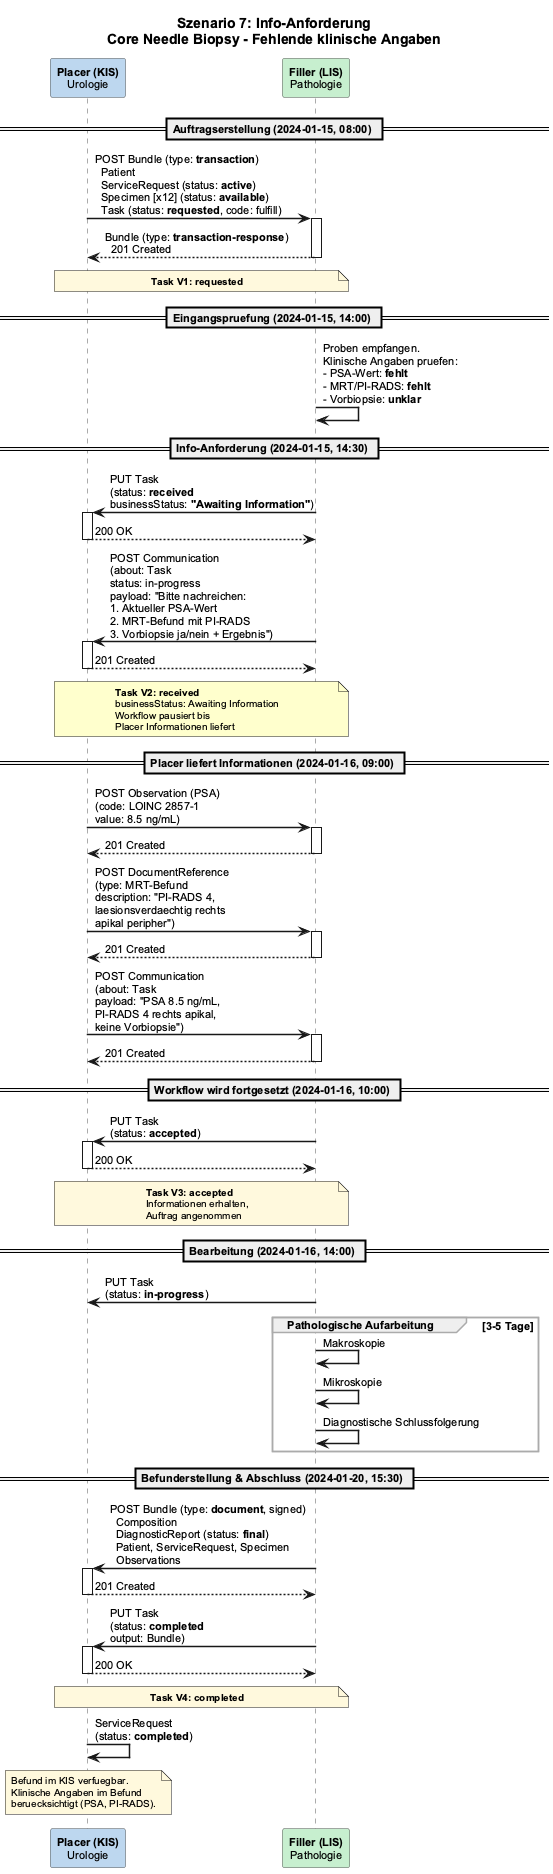

The diagram above was rendered by PlantUML. Its source (embedded in the PNG):
@startuml CoreNeedleBiopsy_Workflow_InfoRequest
title Szenario 7: Info-Anforderung\nCore Needle Biopsy - Fehlende klinische Angaben

skinparam backgroundColor #FFFFFF
skinparam defaultFontName Arial
skinparam defaultFontSize 11
skinparam sequenceArrowThickness 1.5
skinparam sequenceLifeLineBorderColor #555555
skinparam sequenceParticipantBorderColor #555555
skinparam sequenceGroupBorderColor #AAAAAA
skinparam sequenceGroupFontSize 11
skinparam noteFontSize 10
skinparam noteBackgroundColor #FFF8DC

participant "**Placer (KIS)**\nUrologie" as Placer #BDD7EE
participant "**Filler (LIS)**\nPathologie" as Filler #C6EFCE

== Auftragserstellung (2024-01-15, 08:00) ==

Placer -> Filler : POST Bundle (type: **transaction**)\n  Patient\n  ServiceRequest (status: **active**)\n  Specimen [x12] (status: **available**)\n  Task (status: **requested**, code: fulfill)
activate Filler
Filler --> Placer : Bundle (type: **transaction-response**)\n  201 Created
deactivate Filler

note over Placer, Filler : **Task V1: requested**

== Eingangspruefung (2024-01-15, 14:00) ==

Filler -> Filler : Proben empfangen.\nKlinische Angaben pruefen:\n- PSA-Wert: **fehlt**\n- MRT/PI-RADS: **fehlt**\n- Vorbiopsie: **unklar**

== Info-Anforderung (2024-01-15, 14:30) ==

Filler -> Placer : PUT Task\n(status: **received**\nbusinessStatus: **"Awaiting Information"**)
activate Placer
Placer --> Filler : 200 OK
deactivate Placer

Filler -> Placer : POST Communication\n(about: Task\nstatus: in-progress\npayload: "Bitte nachreichen:\n1. Aktueller PSA-Wert\n2. MRT-Befund mit PI-RADS\n3. Vorbiopsie ja/nein + Ergebnis")
activate Placer
Placer --> Filler : 201 Created
deactivate Placer

note over Placer, Filler #FFFFCC : **Task V2: received**\nbusinessStatus: Awaiting Information\nWorkflow pausiert bis\nPlacer Informationen liefert

== Placer liefert Informationen (2024-01-16, 09:00) ==

Placer -> Filler : POST Observation (PSA)\n(code: LOINC 2857-1\nvalue: 8.5 ng/mL)
activate Filler
Filler --> Placer : 201 Created
deactivate Filler

Placer -> Filler : POST DocumentReference\n(type: MRT-Befund\ndescription: "PI-RADS 4,\nlaesionsverdaechtig rechts\napikal peripher")
activate Filler
Filler --> Placer : 201 Created
deactivate Filler

Placer -> Filler : POST Communication\n(about: Task\npayload: "PSA 8.5 ng/mL,\nPI-RADS 4 rechts apikal,\nkeine Vorbiopsie")
activate Filler
Filler --> Placer : 201 Created
deactivate Filler

== Workflow wird fortgesetzt (2024-01-16, 10:00) ==

Filler -> Placer : PUT Task\n(status: **accepted**)
activate Placer
Placer --> Filler : 200 OK
deactivate Placer

note over Placer, Filler : **Task V3: accepted**\nInformationen erhalten,\nAuftrag angenommen

== Bearbeitung (2024-01-16, 14:00) ==

Filler -> Placer : PUT Task\n(status: **in-progress**)

group Pathologische Aufarbeitung [3-5 Tage]
  Filler -> Filler : Makroskopie
  Filler -> Filler : Mikroskopie
  Filler -> Filler : Diagnostische Schlussfolgerung
end

== Befunderstellung & Abschluss (2024-01-20, 15:30) ==

Filler -> Placer : POST Bundle (type: **document**, signed)\n  Composition\n  DiagnosticReport (status: **final**)\n  Patient, ServiceRequest, Specimen\n  Observations
activate Placer
Placer --> Filler : 201 Created
deactivate Placer

Filler -> Placer : PUT Task\n(status: **completed**\noutput: Bundle)
activate Placer
Placer --> Filler : 200 OK
deactivate Placer

note over Placer, Filler : **Task V4: completed**

Placer -> Placer : ServiceRequest\n(status: **completed**)

note over Placer : Befund im KIS verfuegbar.\nKlinische Angaben im Befund\nberuecksichtigt (PSA, PI-RADS).

@enduml